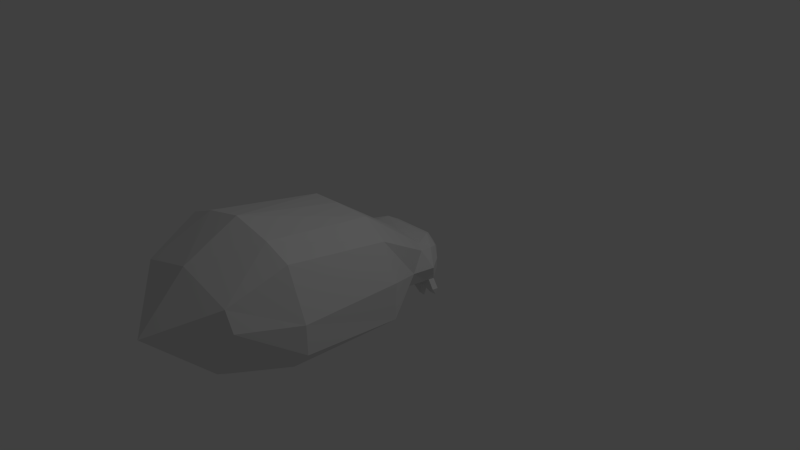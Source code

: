 # Source: tick.blend  (saved by Blender 2.73.0; exported with 4.5.12 LTS)
import bpy
from mathutils import Matrix  # noqa: F401  (used for matrix-valued properties, if any)

bpy.ops.wm.read_factory_settings(use_empty=True)
scene = bpy.context.scene
scene.name = 'Scene'

# ---- collections
col_collection_1 = bpy.data.collections.new('Collection 1'); scene.collection.children.link(col_collection_1)

# ---- materials (node trees are filled in below, after node groups)
mat_material = bpy.data.materials.new('Material')
mat_material.alpha_threshold = 0.0
mat_material.use_transparent_shadow = False
mat_material.roughness = 0.5
mat_material.line_color = (0.0, 0.0, 0.0, 1.0)

# ---- material node trees

# ---- world
world_world = bpy.data.worlds.new('World'); scene.world = world_world
world_world.color = (0.05088, 0.05088, 0.05088)
world_world.use_sun_shadow = False
world_world.sun_shadow_jitter_overblur = 0.0
world_world.cycles.sampling_method = 'MANUAL'
world_world.cycles.sample_map_resolution = 256

# ---- cameras
cam_camera = bpy.data.cameras.new('Camera')
cam_camera.clip_end = 100.0
cam_camera.lens = 35.0
cam_camera.sensor_width = 32.0
cam_camera.sensor_height = 18.0
cam_camera.ortho_scale = 7.314
cam_camera.dof.focus_distance = 0.0
cam_camera.dof.aperture_fstop = 128.0

# ---- lights
light_lamp = bpy.data.lights.new('Lamp', 'POINT')
light_lamp.transmission_factor = 0.0
light_lamp.cutoff_distance = 30.0
light_lamp.energy = 100.0
light_lamp.shadow_buffer_clip_start = 1.001
light_lamp.shadow_soft_size = 0.1
light_lamp.shadow_maximum_resolution = 0.006
light_lamp.use_absolute_resolution = True
light_lamp.cycles.use_multiple_importance_sampling = False

# ---- meshes
me_cube = bpy.data.meshes.new('Cube')
me_cube.from_pydata([(0.4109, -0.05352, -0.3254), (0.5429, -0.06024, -0.2589), (-1.029, -2.025, 0.03193), (-0.8776, -0.6496, -0.1918), (-1.029, -2.025, 0.4057), (-0.9017, -0.6496, 0.3028), (0.5706, -0.5989, 0.9386), (0.6353, -2.025, 1.16), (0.9908, -2.025, 1.02), (0.9292, -0.6496, 0.763), (-0.3708, 0.5411, -0.1555), (-0.4354, -0.05352, -0.1815), (0.1124, 0.8093, -0.03336), (-0.5317, -0.02444, 0.02683), (-0.651, -2.72, 0.01978), (-0.7552, -2.72, 0.4824), (-0.6995, -0.6496, 0.763), (-0.7822, -2.025, 1.02), (-0.4267, -2.025, 1.16), (-0.3404, -0.5989, 0.9386), (-0.3042, -0.06024, -0.2589), (-0.1722, -0.05352, -0.3254), (0.7426, 0.3464, -0.1878), (0.3538, 0.764, -0.09348), (-0.6529, -0.6496, -0.3069), (-0.7561, -2.025, -0.2504), (-0.4267, -2.025, -0.3791), (-0.3406, -0.6496, -0.4101), (0.9638, -2.72, 0.4824), (0.8596, -2.72, 0.01978), (0.7704, -0.02444, 0.02683), (-0.4559, 0.4554, 0.04261), (-0.3198, -2.72, -0.227), (-0.5881, -2.72, -0.0753), (0.6741, -0.05352, -0.1815), (-0.2549, 0.5351, -0.224), (-0.3565, 0.3389, -0.2749), (-0.115, 0.7251, 0.06697), (0.1194, -0.05352, -0.3977), (1.131, -0.6496, 0.3028), (1.238, -2.025, 0.4057), (-0.3166, 0.276, 0.2654), (-0.4751, 0.1597, 0.2612), (-0.3198, -2.72, 0.8076), (-0.6369, -2.72, 0.7209), (-0.5039, 0.3464, -0.1878), (0.1043, -2.025, 1.275), (0.8434, 0.2405, 0.04114), (0.1043, -2.72, 0.9231), (1.107, -0.6496, -0.1918), (1.238, -2.025, 0.03193), (0.1043, -3.345, 0.2969), (0.6096, 0.5411, -0.1555), (0.8826, -0.6496, -0.3069), (0.9647, -2.025, -0.2504), (0.6353, -2.025, -0.3791), (0.5703, -0.6496, -0.4101), (0.5284, -2.72, -0.227), (0.7967, -2.72, -0.0753), (0.1148, -0.6496, -0.4824), (0.1043, -2.025, -0.4513), (-0.2082, 0.3464, -0.3496), (0.1043, -2.72, -0.2993), (0.5554, 0.276, 0.2654), (0.7139, 0.1597, 0.2612), (0.5284, -2.72, 0.8076), (0.8455, -2.72, 0.7209), (0.1148, -0.6496, 0.9847), (-0.05958, 0.7612, -0.1262), (0.1196, 0.3267, 0.2945), (0.5952, 0.3389, -0.2749), (0.4469, 0.3464, -0.3496), (-0.1557, 0.7354, -0.005472), (0.1194, 0.3464, -0.4307), (-0.2436, 0.4817, 0.3004), (-0.4575, 0.3379, 0.2351), (-0.115, 0.764, -0.09348), (0.6947, 0.4554, 0.04261), (-0.1383, 0.5411, -0.2828), (0.4936, 0.5351, -0.224), (0.377, 0.5411, -0.2828), (0.1194, 0.5411, -0.3466), (-0.1602, 0.5866, 0.2496), (-0.3708, 0.4997, 0.1801), (0.399, 0.5866, 0.2496), (0.6096, 0.4997, 0.1801), (0.1194, 0.5866, 0.2496), (0.3944, 0.7449, -0.005472), (-0.003816, 0.764, -0.1543), (0.2983, 0.7612, -0.1262), (0.2426, 0.764, -0.1543), (0.1194, 0.764, -0.1848), (-0.06485, 0.728, 0.09532), (-0.115, 0.7251, 0.06697), (0.3036, 0.728, 0.09532), (0.3538, 0.7299, 0.06697), (0.1194, 0.728, 0.09532), (-0.6046, 0.2405, 0.04114), (-0.4912, 0.2721, -0.1866), (-0.3468, 0.2647, -0.2719), (0.5855, 0.2647, -0.2719), (-0.2015, 0.2721, -0.3451), (-0.1557, 0.7354, -0.005472), (0.7299, 0.2721, -0.1866), (0.6963, 0.3379, 0.2351), (0.4823, 0.4817, 0.3004), (0.1194, 0.2721, -0.4246), (0.4402, 0.2721, -0.3451), (0.1194, 0.4817, 0.3004), (0.624, 0.06003, 0.1418), (-0.6264, 0.2871, -0.2885), (-0.6391, 0.3614, -0.2897), (-0.4287, 0.2553, -0.4154), (0.1124, 0.8093, -0.03336), (-0.3265, 0.3274, -0.4339), (0.6149, 0.2578, -0.401), (-0.4385, 0.3294, -0.4184), (0.5675, 0.2685, -0.4325), (0.6246, 0.332, -0.4039), (0.8235, 0.2497, -0.2858), (-0.5298, 0.3451, -0.3224), (0.7811, 0.2444, -0.3282), (0.8362, 0.324, -0.287), (0.8194, 0.3095, -0.379), (0.6017, 0.3235, -0.489), (-0.563, 0.3718, -0.3938), (-0.4126, 0.3216, -0.4975), (-0.4365, -0.004279, 0.1134)], [(30, 109), (64, 127)], [(13, 5, 16), (4, 5, 3), (32, 62, 51), (19, 18, 46), (21, 38, 59), (11, 20, 24), (4, 15, 44), (3, 5, 13), (2, 14, 15), (85, 77, 87), (26, 25, 24), (14, 2, 25), (6, 67, 46), (53, 54, 55), (29, 58, 54), (27, 24, 20), (26, 32, 33), (3, 24, 25), (16, 17, 18), (73, 61, 78), (27, 59, 60), (19, 41, 42), (18, 43, 48), (18, 17, 44), (69, 67, 6), (5, 4, 17), (14, 33, 51), (101, 61, 73), (33, 32, 51), (70, 79, 52), (43, 44, 51), (48, 43, 51), (44, 15, 51), (15, 14, 51), (28, 29, 50), (53, 1, 34), (49, 34, 30), (40, 8, 66), (58, 57, 55), (57, 62, 60), (103, 22, 47), (49, 39, 40), (60, 59, 56), (7, 8, 9), (54, 53, 49), (56, 0, 1), (32, 26, 60), (30, 64, 9), (64, 63, 6), (61, 36, 35), (7, 65, 66), (39, 9, 8), (36, 45, 10), (71, 80, 79), (75, 83, 31), (73, 81, 80), (107, 106, 73), (59, 38, 0), (7, 46, 48), (29, 51, 58), (58, 51, 57), (57, 51, 62), (65, 51, 66), (48, 51, 65), (66, 51, 28), (28, 51, 29), (19, 67, 69), (81, 78, 88), (79, 89, 23), (78, 35, 68), (35, 10, 76), (10, 31, 72), (80, 90, 89), (83, 93, 72), (84, 85, 95), (86, 84, 94), (81, 91, 90), (86, 96, 92), (74, 82, 83), (22, 52, 77), (82, 92, 93), (52, 23, 87), (95, 87, 12), (91, 88, 12), (23, 89, 12), (88, 68, 12), (68, 76, 12), (76, 72, 12), (89, 90, 12), (12, 72, 102, 113), (94, 95, 12), (96, 94, 12), (90, 91, 12), (92, 96, 12), (93, 92, 12), (87, 23, 12), (0, 38, 106), (69, 63, 105), (63, 64, 104), (30, 34, 103), (97, 75, 31), (108, 105, 84), (21, 101, 106), (34, 1, 100), (1, 0, 107), (20, 99, 101), (11, 98, 99), (13, 97, 98), (45, 111, 110), (121, 122, 123), (119, 121, 123), (72, 93, 37, 102), (118, 115, 124), (70, 121, 100), (121, 119, 103), (118, 117, 71), (115, 118, 70), (101, 114, 61), (99, 112, 114), (99, 120, 36), (22, 122, 121), (103, 119, 122), (122, 119, 123), (117, 115, 100), (71, 117, 107), (117, 118, 124), (115, 117, 124), (120, 110, 111), (120, 111, 45), (114, 112, 126), (93, 12, 113, 37), (102, 37, 113), (98, 110, 120), (120, 111, 125), (41, 74, 75), (42, 13, 16), (2, 4, 3), (67, 19, 46), (27, 21, 59), (3, 11, 24), (17, 4, 44), (11, 3, 13), (4, 2, 15), (95, 85, 87), (42, 41, 75), (27, 26, 24), (33, 14, 25), (7, 6, 46), (56, 53, 55), (50, 29, 54), (21, 27, 20), (25, 26, 33), (2, 3, 25), (19, 16, 18), (81, 73, 78), (26, 27, 60), (16, 19, 42), (46, 18, 48), (43, 18, 44), (63, 69, 6), (16, 5, 17), (106, 101, 73), (22, 70, 52), (45, 98, 97), (40, 28, 50), (49, 53, 34), (39, 49, 30), (28, 40, 66), (54, 58, 55), (55, 57, 60), (85, 104, 77), (50, 49, 40), (55, 60, 56), (6, 7, 9), (50, 54, 49), (53, 56, 1), (62, 32, 60), (39, 30, 9), (9, 64, 6), (78, 61, 35), (8, 7, 66), (40, 39, 8), (35, 36, 10), (10, 45, 31), (70, 71, 79), (42, 75, 97), (74, 108, 82), (41, 69, 74), (71, 73, 80), (86, 108, 84), (71, 107, 73), (56, 59, 0), (112, 116, 126), (45, 97, 31), (65, 7, 48), (41, 19, 69), (91, 81, 88), (52, 79, 23), (88, 78, 68), (68, 35, 76), (76, 10, 72), (79, 80, 89), (31, 83, 72), (94, 84, 95), (96, 86, 94), (80, 81, 90), (82, 86, 92), (75, 74, 83), (47, 22, 77), (83, 82, 93), (77, 52, 87), (116, 114, 126), (107, 0, 106), (108, 69, 105), (105, 63, 104), (108, 86, 82), (114, 116, 36), (104, 47, 77), (38, 21, 106), (103, 34, 100), (100, 1, 107), (13, 42, 97), (21, 20, 101), (20, 11, 99), (11, 13, 98), (98, 45, 110), (99, 36, 112), (61, 114, 36), (100, 121, 103), (70, 118, 71), (100, 115, 70), (101, 99, 114), (70, 22, 121), (22, 103, 122), (107, 117, 100), (36, 120, 45), (99, 98, 120), (64, 30, 47), (47, 30, 103), (104, 64, 47), (36, 116, 112), (84, 105, 85), (69, 108, 74), (105, 104, 85)])
me_cube.materials.append(mat_material)
me_cube.use_remesh_preserve_volume = False
me_cube.use_remesh_preserve_attributes = False
me_cube.use_mirror_vertex_groups = False
me_cube.update()

# ---- objects
ob_cube = bpy.data.objects.new('Cube', me_cube)
ob_lamp = bpy.data.objects.new('Lamp', light_lamp)
ob_camera = bpy.data.objects.new('Camera', cam_camera)

# ---- transforms, parenting, visibility, modifiers, constraints
ob_cube.location = (0.0, 0.0, 0.0)
ob_cube.lock_rotations_4d = False
ob_cube.empty_display_type = 'ARROWS'
ob_cube.lineart.crease_threshold = 0.0
ob_lamp.location = (4.076, 1.005, 5.904)
ob_lamp.rotation_euler = (0.6503, 0.05522, 1.866)
ob_lamp.lock_rotations_4d = False
ob_lamp.empty_display_type = 'ARROWS'
ob_lamp.color = (0.0, 0.0, 0.0, 0.0)
ob_lamp.lineart.crease_threshold = 0.0
ob_camera.location = (7.481, -6.508, 5.344)
ob_camera.rotation_euler = (1.109, 0.01082, 0.8149)
ob_camera.lock_rotations_4d = False
ob_camera.empty_display_type = 'ARROWS'
ob_camera.color = (0.0, 0.0, 0.0, 0.0)
ob_camera.display_type = 'WIRE'
ob_camera.lineart.crease_threshold = 0.0

# ---- collection membership
col_collection_1.objects.link(ob_cube)
col_collection_1.objects.link(ob_lamp)
col_collection_1.objects.link(ob_camera)

# ---- scene / render settings (as saved in the file)
scene.camera = ob_camera
scene.frame_start = 1; scene.frame_end = 250; scene.frame_set(1)
scene.render.engine = 'BLENDER_EEVEE_NEXT'
scene.render.resolution_percentage = 50
scene.render.dither_intensity = 0.0
scene.cycles.use_denoising = False
scene.cycles.samples = 10
scene.cycles.sampling_pattern = 'TABULATED_SOBOL'
scene.cycles.light_sampling_threshold = 0.0
scene.cycles.use_adaptive_sampling = False
scene.cycles.use_light_tree = False
scene.cycles.blur_glossy = 0.0
scene.cycles.pixel_filter_type = 'GAUSSIAN'
scene.cycles.sample_clamp_indirect = 0.0
scene.view_settings.view_transform = 'Standard'
bpy.context.view_layer.update()
